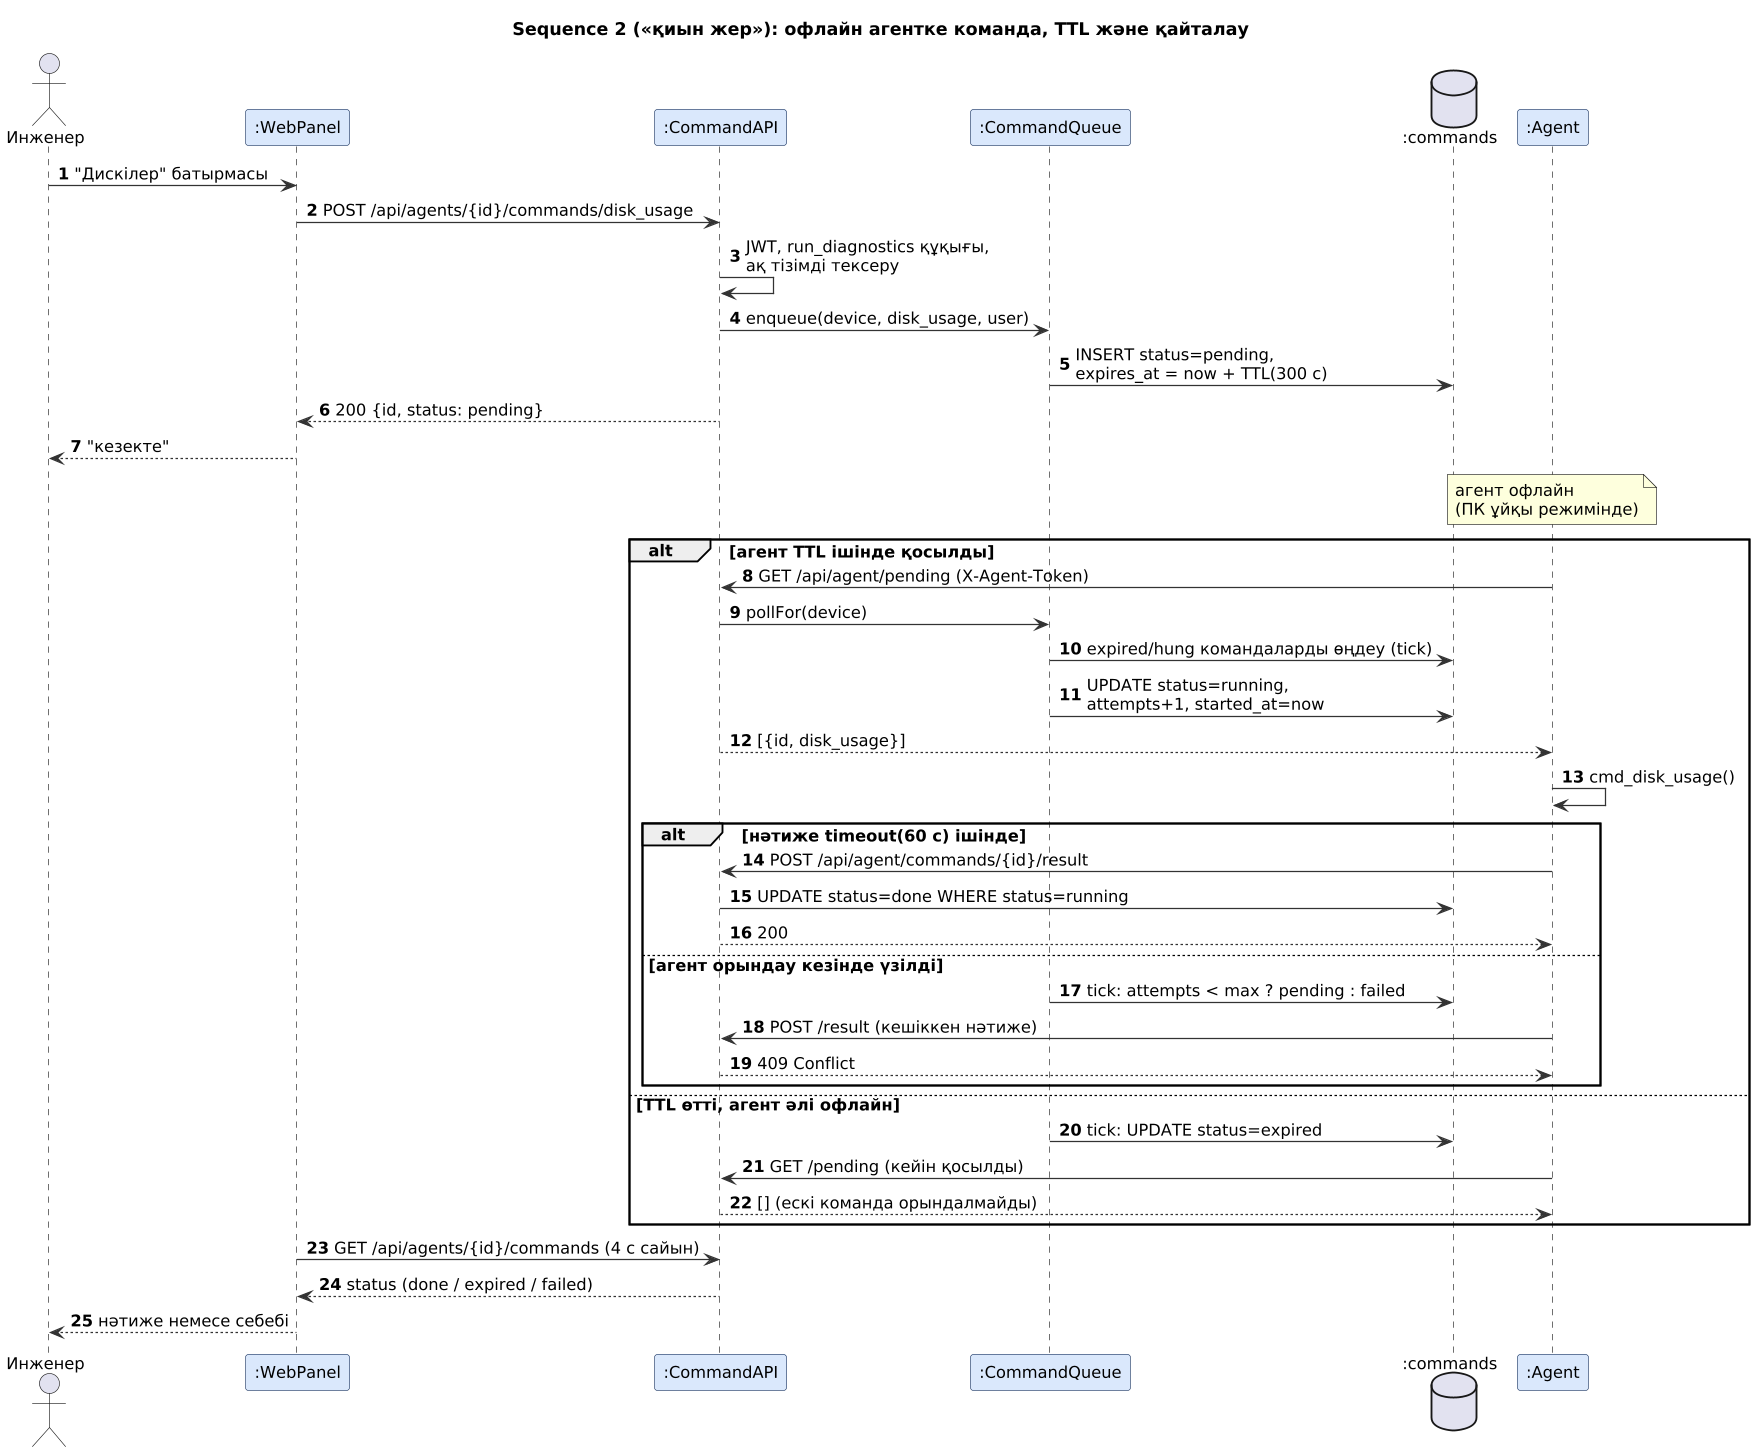

The diagram above was rendered by PlantUML. Its source (embedded in the PNG):
@startuml
!include _style.iuml
skinparam sequenceParticipantBackgroundColor #DAE8FC
skinparam sequenceParticipantBorderColor #1F3864
autonumber
title Sequence 2 («қиын жер»): офлайн агентке команда, TTL және қайталау

actor "Инженер" as E
participant ":WebPanel" as P
participant ":CommandAPI" as API
participant ":CommandQueue" as Q
database ":commands" as DB
participant ":Agent" as A

E -> P : "Дискілер" батырмасы
P -> API : POST /api/agents/{id}/commands/disk_usage
API -> API : JWT, run_diagnostics құқығы,\nақ тізімді тексеру
API -> Q : enqueue(device, disk_usage, user)
Q -> DB : INSERT status=pending,\nexpires_at = now + TTL(300 с)
API --> P : 200 {id, status: pending}
P --> E : "кезекте"

note over A : агент офлайн\n(ПК ұйқы режимінде)

alt агент TTL ішінде қосылды
  A -> API : GET /api/agent/pending (X-Agent-Token)
  API -> Q : pollFor(device)
  Q -> DB : expired/hung командаларды өңдеу (tick)
  Q -> DB : UPDATE status=running,\nattempts+1, started_at=now
  API --> A : [{id, disk_usage}]
  A -> A : cmd_disk_usage()
  alt нәтиже timeout(60 с) ішінде
    A -> API : POST /api/agent/commands/{id}/result
    API -> DB : UPDATE status=done WHERE status=running
    API --> A : 200
  else агент орындау кезінде үзілді
    Q -> DB : tick: attempts < max ? pending : failed
    A -> API : POST /result (кешіккен нәтиже)
    API --> A : 409 Conflict
  end
else TTL өтті, агент әлі офлайн
  Q -> DB : tick: UPDATE status=expired
  A -> API : GET /pending (кейін қосылды)
  API --> A : [] (ескі команда орындалмайды)
end
P -> API : GET /api/agents/{id}/commands (4 с сайын)
API --> P : status (done / expired / failed)
P --> E : нәтиже немесе себебі
@enduml